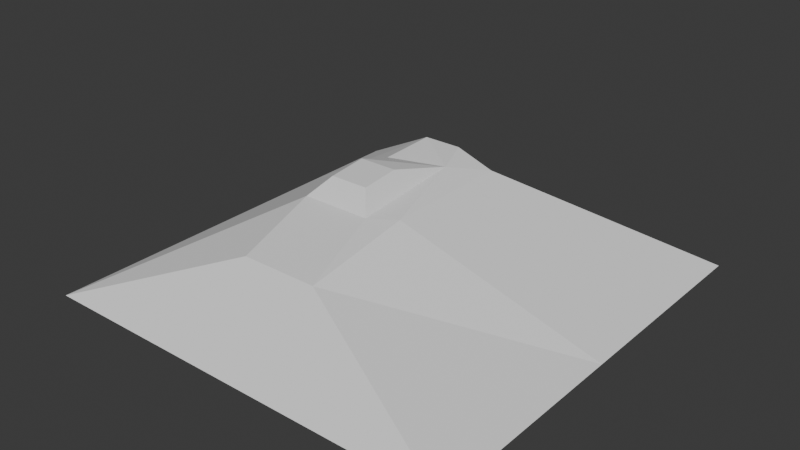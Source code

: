 # Source: B_TrailerAssets.blend  (saved by Blender 4.0.36; exported with 4.5.12 LTS)
import bpy
from mathutils import Matrix  # noqa: F401  (used for matrix-valued properties, if any)

bpy.ops.wm.read_factory_settings(use_empty=True)
scene = bpy.context.scene
scene.name = 'Scene'

# ---- collections
col_collection = bpy.data.collections.new('Collection'); scene.collection.children.link(col_collection)

# ---- world
world_world = bpy.data.worlds.new('World'); scene.world = world_world
world_world.use_nodes = True; world_world.node_tree.nodes.clear()
_N = world_world.node_tree.nodes; _L = world_world.node_tree.links
n0 = _N.new('ShaderNodeOutputWorld'); n0.name = 'World Output'; n0.location = (300, 300)
n1 = _N.new('ShaderNodeBackground'); n1.name = 'Background'; n1.location = (10, 300)
n1.inputs[0].default_value = (0.05088, 0.05088, 0.05088, 1.0)
_L.new(n1.outputs[0], n0.inputs[0])
n0.is_active_output = True
world_world.color = (0.05088, 0.05088, 0.05088)
world_world.use_sun_shadow = False
world_world.sun_shadow_jitter_overblur = 0.0

# ---- meshes
me_cube_001 = bpy.data.meshes.new('Cube.001')
me_cube_001.from_pydata([(-5.639, -5.639, -1.0), (-1.0, -4.0, 1.0), (-5.639, 5.639, -1.0), (-1.0, 2.248, 1.776), (5.639, -5.639, -1.0), (1.0, -4.0, 1.0), (5.639, 5.639, -1.0), (1.0, 2.248, 1.436), (-5.639, 0.0, -1.0), (-1.441, -1.635, 1.436), (5.639, 0.0, -1.0), (1.0, -1.205, 1.436), (0.0, 5.639, -1.0), (0.0, 2.248, 1.776), (0.0, -5.639, -1.0), (0.0, -4.0, 1.0), (0.368, -1.635, 1.436), (-1.441, 1.248, 1.436), (5.639, 2.82, -1.0), (-5.639, 2.82, -1.0), (1.0, 1.248, 1.436), (0.368, 1.248, 1.697), (-1.0, -1.205, 1.923), (0.0, -1.205, 1.923), (0.0, -0.205, 2.019), (-1.0, -0.205, 2.019)], [], [(19, 3, 2), (12, 7, 6), (10, 5, 4), (14, 1, 0), (16, 1, 15), (9, 25, 17), (20, 10, 18), (0, 9, 8), (21, 11, 20), (16, 5, 11), (5, 14, 4), (3, 12, 2), (7, 21, 20), (7, 18, 6), (3, 21, 13), (8, 17, 19), (25, 23, 24), (16, 22, 9), (21, 25, 24), (16, 24, 23), (19, 17, 3), (12, 13, 7), (10, 11, 5), (14, 15, 1), (16, 9, 1), (9, 22, 25), (20, 11, 10), (0, 1, 9), (21, 16, 11), (16, 15, 5), (5, 15, 14), (3, 13, 12), (7, 13, 21), (7, 20, 18), (3, 17, 21), (8, 9, 17), (25, 22, 23), (16, 23, 22), (21, 17, 25), (16, 21, 24)])
_uv = me_cube_001.uv_layers.new(name='UVMap')
_uv.uv.foreach_set('vector', [0.2586, 0.02781, 0.2955, 0.4101, 0.02122, 0.02821, 0.02122, 0.5032, 0.2969, 0.5795, 0.02122, 0.9781, 0.496, 0.9773, 0.8246, 0.58, 0.9707, 0.9765, 0.9707, 0.5015, 0.8246, 0.4115, 0.9707, 0.02658, 0.6237, 0.5258, 0.8246, 0.4115, 0.8246, 0.4957, 0.6237, 0.3734, 0.5011, 0.409, 0.3811, 0.3738, 0.3811, 0.5794, 0.496, 0.9773, 0.2586, 0.9777, 0.9707, 0.02658, 0.6237, 0.3734, 0.496, 0.0274, 0.38, 0.5254, 0.5876, 0.579, 0.3811, 0.5794, 0.6237, 0.5258, 0.8246, 0.58, 0.5876, 0.579, 0.8246, 0.58, 0.9707, 0.5015, 0.9707, 0.9765, 0.2955, 0.4101, 0.02122, 0.5032, 0.02122, 0.02821, 0.2969, 0.5795, 0.38, 0.5254, 0.3811, 0.5794, 0.2969, 0.5795, 0.2586, 0.9777, 0.02122, 0.9781, 0.2955, 0.4101, 0.38, 0.5254, 0.2955, 0.4943, 0.496, 0.0274, 0.3811, 0.3738, 0.2586, 0.02781, 0.5011, 0.409, 0.5856, 0.4933, 0.5011, 0.4932, 0.6237, 0.5258, 0.5856, 0.4091, 0.6237, 0.3734, 0.38, 0.5254, 0.5011, 0.409, 0.5011, 0.4932, 0.6237, 0.5258, 0.5011, 0.4932, 0.5856, 0.4933, 0.2586, 0.02781, 0.3811, 0.3738, 0.2955, 0.4101, 0.02122, 0.5032, 0.2955, 0.4943, 0.2969, 0.5795, 0.496, 0.9773, 0.5876, 0.579, 0.8246, 0.58, 0.9707, 0.5015, 0.8246, 0.4957, 0.8246, 0.4115, 0.6237, 0.5258, 0.6237, 0.3734, 0.8246, 0.4115, 0.6237, 0.3734, 0.5856, 0.4091, 0.5011, 0.409, 0.3811, 0.5794, 0.5876, 0.579, 0.496, 0.9773, 0.9707, 0.02658, 0.8246, 0.4115, 0.6237, 0.3734, 0.38, 0.5254, 0.6237, 0.5258, 0.5876, 0.579, 0.6237, 0.5258, 0.8246, 0.4957, 0.8246, 0.58, 0.8246, 0.58, 0.8246, 0.4957, 0.9707, 0.5015, 0.2955, 0.4101, 0.2955, 0.4943, 0.02122, 0.5032, 0.2969, 0.5795, 0.2955, 0.4943, 0.38, 0.5254, 0.2969, 0.5795, 0.3811, 0.5794, 0.2586, 0.9777, 0.2955, 0.4101, 0.3811, 0.3738, 0.38, 0.5254, 0.496, 0.0274, 0.6237, 0.3734, 0.3811, 0.3738, 0.5011, 0.409, 0.5856, 0.4091, 0.5856, 0.4933, 0.6237, 0.5258, 0.5856, 0.4933, 0.5856, 0.4091, 0.38, 0.5254, 0.3811, 0.3738, 0.5011, 0.409, 0.6237, 0.5258, 0.38, 0.5254, 0.5011, 0.4932])
me_cube_001.update()

# ---- objects
ob_cube = bpy.data.objects.new('Cube', me_cube_001)

# ---- transforms, parenting, visibility, modifiers, constraints
ob_cube.location = (0.0, 0.0, 0.0)

# ---- collection membership
col_collection.objects.link(ob_cube)

# ---- scene / render settings (as saved in the file)
scene.frame_start = 1; scene.frame_end = 250; scene.frame_set(1)
scene.render.engine = 'BLENDER_EEVEE_NEXT'
scene.cycles.sampling_pattern = 'TABULATED_SOBOL'
bpy.context.view_layer.update()

# ---- added for rendering (the .blend has no active camera and no usable light): camera, sun
cam_auto = bpy.data.cameras.new('AutoCamera')
cam_auto.lens = 50.0
cam_auto.sensor_width = 36.0
cam_auto.clip_end = 1000.0
ob_auto_camera = bpy.data.objects.new('AutoCamera', cam_auto)
scene.collection.objects.link(ob_auto_camera)
ob_auto_camera.location = (15.02, -18.0239, 12.5252)
ob_auto_camera.rotation_euler = (1.09748, -7.21219e-08, 0.694738)
scene.camera = ob_auto_camera
light_auto_sun = bpy.data.lights.new('AutoSun', 'SUN')
light_auto_sun.energy = 3.0
light_auto_sun.angle = 0.0523599
ob_auto_sun = bpy.data.objects.new('AutoSun', light_auto_sun)
scene.collection.objects.link(ob_auto_sun)
ob_auto_sun.rotation_euler = (0.872665, 0.174533, 0.523599)
bpy.context.view_layer.update()
